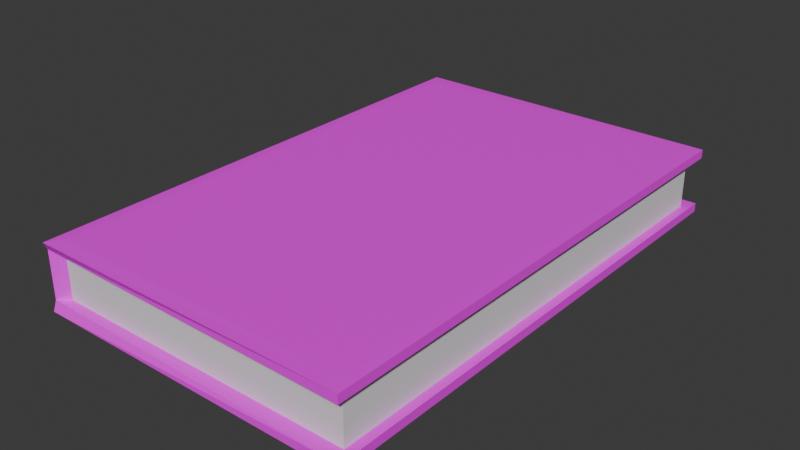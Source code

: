 # Source: BookStyle24.blend  (saved by Blender 4.2.66; exported with 4.5.12 LTS)
import bpy
from mathutils import Matrix  # noqa: F401  (used for matrix-valued properties, if any)

bpy.ops.wm.read_factory_settings(use_empty=True)
scene = bpy.context.scene
scene.name = 'Scene'

# ---- collections
col_collection = bpy.data.collections.new('Collection'); scene.collection.children.link(col_collection)

# ---- images (referenced by path relative to the original .blend; pixels are not part of the script)
import os
ASSET_DIR = os.environ.get("B2B_ASSET_DIR", "")  # directory of the original .blend (textures are referenced by path, not embedded)
HERE = os.path.dirname(os.path.abspath(__file__))  # packed textures are extracted next to this script under _unpacked/

def load_image(name, relpath, width, height, colorspace="sRGB"):
    """Load a texture the original file referenced (path relative to the .blend, or extracted next to this script)."""
    p = next((c for c in (os.path.join(HERE, relpath), os.path.join(ASSET_DIR, relpath)) if relpath and os.path.exists(c)), "")
    if p:
        img = bpy.data.images.load(p, check_existing=True)
        img.name = name
    else:  # same state as the original file: an image datablock whose file is absent (Cycles renders it pink)
        img = bpy.data.images.new(name, width, height)
        img.source = "FILE"
        img.filepath = "//" + (relpath or name)
    img.colorspace_settings.name = colorspace
    return img
img_book24_jpg = load_image('book24.jpg', 'book24.jpg', 1024, 1024, 'sRGB')

# ---- materials (node trees are filled in below, after node groups)
mat_material_002 = bpy.data.materials.new('Material.002')
mat_material_001 = bpy.data.materials.new('Material.001')
mat_material_001.alpha_threshold = 0.0
mat_material_001.roughness = 0.5
mat_material_001.line_color = (0.0, 0.0, 0.0, 1.0)

# ---- material node trees
mat_material_002.use_nodes = True; mat_material_002.node_tree.nodes.clear()
_N = mat_material_002.node_tree.nodes; _L = mat_material_002.node_tree.links
n0 = _N.new('ShaderNodeBsdfPrincipled'); n0.name = 'Principled BSDF'; n0.location = (10, 300)
n1 = _N.new('ShaderNodeOutputMaterial'); n1.name = 'Material Output'; n1.location = (300, 300)
_L.new(n0.outputs[0], n1.inputs[0])
n1.is_active_output = True
mat_material_001.use_nodes = True; mat_material_001.node_tree.nodes.clear()
_N = mat_material_001.node_tree.nodes; _L = mat_material_001.node_tree.links
n0 = _N.new('ShaderNodeOutputMaterial'); n0.name = 'Material Output'; n0.location = (300, 300)
n1 = _N.new('ShaderNodeBsdfPrincipled'); n1.name = 'Principled BSDF'; n1.location = (10, 300)
n1.inputs[3].default_value = 1.45
n2 = _N.new('ShaderNodeTexImage'); n2.name = 'Image Texture'; n2.location = (-280, 275)
n2.image = img_book24_jpg
_L.new(n1.outputs[0], n0.inputs[0])
_L.new(n2.outputs[0], n1.inputs[0])
n0.is_active_output = True

# ---- world
world_world = bpy.data.worlds.new('World'); scene.world = world_world
world_world.use_nodes = True; world_world.node_tree.nodes.clear()
_N = world_world.node_tree.nodes; _L = world_world.node_tree.links
n0 = _N.new('ShaderNodeOutputWorld'); n0.name = 'World Output'; n0.location = (300, 300)
n1 = _N.new('ShaderNodeBackground'); n1.name = 'Background'; n1.location = (10, 300)
n1.inputs[0].default_value = (0.05088, 0.05088, 0.05088, 1.0)
_L.new(n1.outputs[0], n0.inputs[0])
n0.is_active_output = True
world_world.color = (0.05088, 0.05088, 0.05088)
world_world.sun_shadow_jitter_overblur = 0.0

# ---- meshes
me_plane_001 = bpy.data.meshes.new('Plane.001')
me_plane_001.from_pydata([(-1.0, -1.0, 0.0), (1.0, -1.0, 0.0), (1.0, 1.0, 0.0), (-1.0, 1.0, 0.0), (-1.0, -1.0, 0.2467), (1.0, -1.0, 0.2467), (1.0, 1.0, 0.2467), (-1.0, 1.0, 0.2467), (-1.0, -1.0, 0.0), (1.0, -1.0, 0.0), (-1.0, 1.0, 0.0), (1.0, 1.0, 0.0), (-1.0, -1.0, 0.2467), (1.0, -1.0, 0.2467), (-1.0, 1.0, 0.2467), (1.0, 1.0, 0.2467), (1.057, 1.057, 0.2456), (1.057, -1.057, 0.2456), (-1.071, -1.037, 0.245), (-1.071, 1.037, 0.245), (1.057, 1.057, 0.001104), (1.057, -1.057, 0.001104), (-1.071, -1.037, 0.001686), (-1.071, 1.037, 0.001686), (-1.0, -1.0, 0.0), (1.0, -1.0, 0.0), (1.0, 1.0, 0.0), (-1.0, 1.0, 0.0), (-1.0, -1.0, 0.2467), (1.0, -1.0, 0.2467), (1.0, 1.0, 0.2467), (-1.0, 1.0, 0.2467), (-0.9945, 0.9972, 0.0), (-0.9945, -0.9972, 0.0), (0.9956, -0.9956, 0.0), (0.9956, 0.9956, 0.0), (-0.9945, 0.9972, 0.2467), (-0.9945, -0.9972, 0.2467), (0.9956, -0.9956, 0.2467), (0.9956, 0.9956, 0.2467), (-0.9964, 0.9964, -0.04416), (-0.9964, -0.9964, -0.04416), (0.9964, -0.9964, -0.04416), (0.9964, 0.9964, -0.04416), (-0.9964, 0.9964, 0.2908), (-0.9964, -0.9964, 0.2908), (0.9964, -0.9964, 0.2908), (0.9964, 0.9964, 0.2908), (-1.059, 1.056, -0.0414), (-1.059, -1.056, -0.0414), (1.057, -1.057, -0.04305), (1.057, 1.057, -0.04305), (-1.059, 1.056, 0.2881), (-1.059, -1.056, 0.2881), (1.057, -1.057, 0.2897), (1.057, 1.057, 0.2897)], [], [(2, 3, 7, 6), (0, 1, 5, 4), (1, 2, 6, 5), (23, 22, 18, 19), (16, 19, 52, 55), (11, 10, 27, 26), (13, 12, 28, 29), (14, 15, 30, 31), (18, 17, 54, 53), (8, 12, 37, 33), (11, 9, 34, 35), (13, 15, 39, 38), (14, 10, 32, 36), (9, 8, 33, 34), (10, 11, 35, 32), (12, 13, 38, 37), (15, 14, 36, 39), (8, 9, 25, 24), (10, 14, 31, 27), (15, 13, 29, 30), (9, 11, 26, 25), (12, 8, 24, 28), (34, 33, 22, 21), (36, 32, 23, 19), (46, 45, 53, 54), (41, 40, 43, 42), (45, 46, 47, 44), (39, 36, 19, 16), (45, 44, 52, 53), (38, 39, 16, 17), (43, 40, 48, 51), (37, 38, 17, 18), (42, 43, 51, 50), (23, 20, 51, 48), (21, 22, 49, 50), (17, 16, 55, 54), (19, 18, 53, 52), (20, 21, 50, 51), (22, 23, 48, 49), (47, 46, 54, 55), (33, 37, 18, 22), (35, 34, 21, 20), (44, 47, 55, 52), (40, 41, 49, 48), (32, 35, 20, 23), (41, 42, 50, 49)])
me_plane_001.polygons.foreach_set('material_index', [0, 0, 0, 1, 1, 1, 1, 1, 1, 1, 1, 1, 1, 1, 1, 1, 1, 1, 1, 1, 1, 1, 1, 1, 1, 1, 1, 1, 1, 1, 1, 1, 1, 1, 1, 1, 1, 1, 1, 1, 1, 1, 1, 1, 1, 1])
_uv = me_plane_001.uv_layers.new(name='UVMap')
_uv.uv.foreach_set('vector', [1.0, 1.0, 0.0, 1.0, 0.0, 1.0, 1.0, 1.0, 0.0, 0.0, 1.0, 0.0, 1.0, 0.0, 0.0, 0.0, 1.0, 0.0, 1.0, 1.0, 1.0, 1.0, 1.0, 0.0, 0.05204, 0.6615, 0.05204, 0.9908, 0.02724, 0.9908, 0.02724, 0.6615, 4.922e-05, 0.9995, 4.929e-05, 0.6537, 0.02843, 0.6597, 0.02661, 1.0, 1.0, 1.0, 0.0, 1.0, 0.0, 1.0, 1.0, 1.0, 1.0, 0.0, 0.0, 0.0, 0.0, 0.0, 1.0, 0.0, 0.0, 1.0, 1.0, 1.0, 1.0, 1.0, 0.0, 1.0, 0.05687, 0.6636, 0.05504, 0.9995, 0.02848, 0.9999, 0.02848, 0.6695, 0.0, 0.0, 0.0, 0.0, 0.0, 0.0, 0.0, 0.0, 1.0, 1.0, 1.0, 0.0, 1.0, 0.0, 1.0, 1.0, 1.0, 0.0, 1.0, 1.0, 1.0, 1.0, 1.0, 0.0, 0.0, 1.0, 0.0, 1.0, 0.0, 1.0, 0.0, 1.0, 1.0, 0.0, 0.0, 0.0, 0.0, 0.0, 1.0, 0.0, 0.0, 1.0, 1.0, 1.0, 1.0, 1.0, 0.0, 1.0, 0.0, 0.0, 1.0, 0.0, 1.0, 0.0, 0.0, 0.0, 1.0, 1.0, 0.0, 1.0, 0.0, 1.0, 1.0, 1.0, 0.0, 0.0, 1.0, 0.0, 1.0, 0.0, 0.0, 0.0, 0.0, 1.0, 0.0, 1.0, 0.0, 1.0, 0.0, 1.0, 1.0, 1.0, 1.0, 0.0, 1.0, 0.0, 1.0, 1.0, 1.0, 0.0, 1.0, 1.0, 1.0, 1.0, 1.0, 0.0, 0.0, 0.0, 0.0, 0.0, 0.0, 0.0, 0.0, 0.0, 1.0, 0.0, 0.0, 0.0, 0.0, 0.0, 1.0, 0.0, 0.05701, 0.7696, 0.05701, 0.6537, 0.004298, 0.6545, 0.004298, 0.7688, 0.05473, 0.7587, 0.05453, 0.6739, 0.08283, 0.651, 0.08358, 0.7812, 0.9709, 0.9301, 0.02914, 0.9301, 0.02895, 0.989, 0.9711, 0.989, 0.0, 0.0, 1.0, 0.0, 1.0, 1.0, 0.0, 1.0, 1.0, 1.0, 0.0, 1.0, 0.0, 1.0, 1.0, 1.0, 0.05453, 0.6739, 0.02914, 0.6739, 0.0008432, 0.6509, 0.08283, 0.651, 1.0, 0.0, 1.0, 1.0, 1.0, 1.0, 1.0, 0.0, 0.02895, 0.989, 0.02914, 0.9301, 0.0008439, 0.9531, 8.841e-05, 0.9665, 0.0, 0.0, 1.0, 0.0, 1.0, 0.0, 0.0, 0.0, 0.9711, 0.989, 0.02895, 0.989, 8.841e-05, 0.9665, 0.9999, 0.9665, 0.05691, 0.6537, 0.05509, 0.9995, 0.02853, 0.9999, 0.02853, 0.6597, 3.369e-05, 0.9995, 3.375e-05, 0.6636, 0.02841, 0.6695, 0.02659, 1.0, 3.277e-05, 0.9996, 3.271e-05, 0.6696, 0.02677, 0.6692, 0.02677, 1.0, 0.02724, 0.6615, 0.02724, 0.9908, 4.499e-05, 1.0, 4.494e-05, 0.6523, 0.05357, 0.6696, 0.05357, 0.9996, 0.02683, 1.0, 0.02683, 0.6692, 0.05204, 0.9908, 0.05204, 0.6615, 0.07924, 0.6523, 0.07924, 1.0, 0.02895, 0.7587, 0.05473, 0.7587, 0.08358, 0.7812, 8.836e-05, 0.7812, 0.0563, 0.6537, 0.0563, 0.7696, 0.004397, 0.7688, 0.004397, 0.6545, 1.0, 1.0, 1.0, 0.0, 1.0, 0.0, 1.0, 1.0, 0.02914, 0.6739, 0.02895, 0.7587, 8.836e-05, 0.7812, 0.0008432, 0.6509, 0.02914, 0.9301, 0.9709, 0.9301, 0.9992, 0.9531, 0.0008439, 0.9531, 0.0, 1.0, 1.0, 1.0, 1.0, 1.0, 0.0, 1.0, 0.9709, 0.9301, 0.9711, 0.989, 0.9999, 0.9665, 0.9992, 0.9531])
me_plane_001.materials.append(mat_material_002)
me_plane_001.materials.append(mat_material_001)
me_plane_001.update()

# ---- objects
ob_plane_001 = bpy.data.objects.new('Plane.001', me_plane_001)

# ---- transforms, parenting, visibility, modifiers, constraints
ob_plane_001.location = (0.0, 0.0, 0.0)
ob_plane_001.scale = (0.7727, 1.232, 1.0)

# ---- collection membership
col_collection.objects.link(ob_plane_001)

# ---- scene / render settings (as saved in the file)
scene.frame_start = 1; scene.frame_end = 250; scene.frame_set(1)
scene.render.engine = 'BLENDER_EEVEE_NEXT'
bpy.context.view_layer.update()

# ---- added for rendering (the .blend has no active camera and no usable light): camera, sun
cam_auto = bpy.data.cameras.new('AutoCamera')
cam_auto.lens = 50.0
cam_auto.sensor_width = 36.0
cam_auto.clip_end = 1000.0
ob_auto_camera = bpy.data.objects.new('AutoCamera', cam_auto)
scene.collection.objects.link(ob_auto_camera)
ob_auto_camera.location = (2.8617, -3.44038, 2.41693)
ob_auto_camera.rotation_euler = (1.09748, -7.21219e-08, 0.694738)
scene.camera = ob_auto_camera
light_auto_sun = bpy.data.lights.new('AutoSun', 'SUN')
light_auto_sun.energy = 3.0
light_auto_sun.angle = 0.0523599
ob_auto_sun = bpy.data.objects.new('AutoSun', light_auto_sun)
scene.collection.objects.link(ob_auto_sun)
ob_auto_sun.rotation_euler = (0.872665, 0.174533, 0.523599)
bpy.context.view_layer.update()
